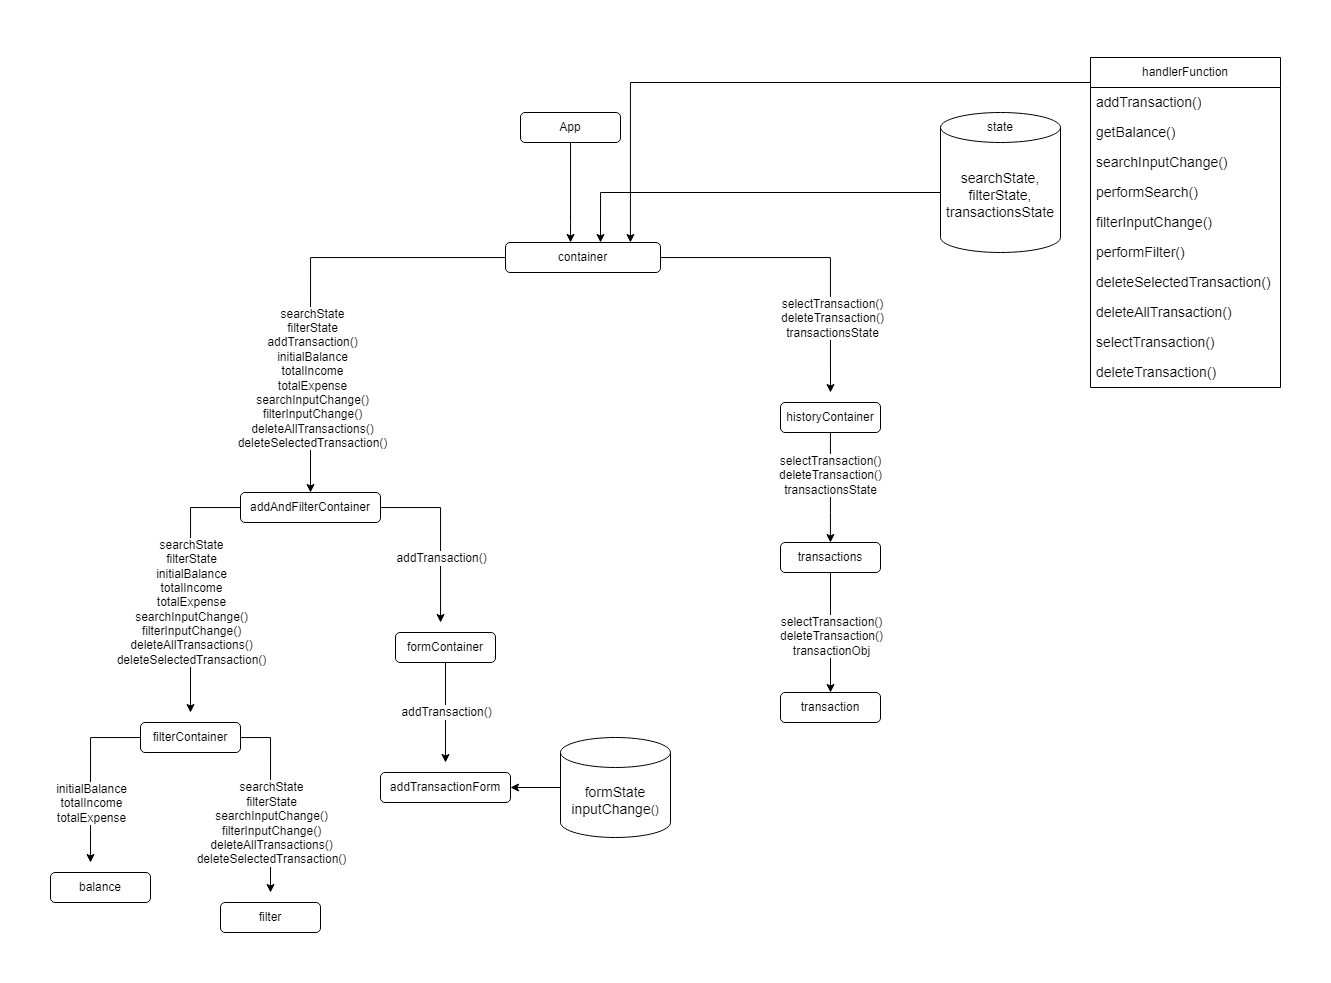

The diagram above was exported from draw.io. Its source (the exported page's mxGraphModel, read from the mxfile embedded in the PNG):
<mxGraphModel dx="1553" dy="896" grid="1" gridSize="10" guides="1" tooltips="1" connect="1" arrows="1" fold="1" page="1" pageScale="1" pageWidth="1400" pageHeight="850" math="0" shadow="0">
  <root>
    <mxCell id="0" />
    <mxCell id="1" parent="0" />
    <mxCell id="vJcMBubheiRncErneRqt-1" value="" style="edgeStyle=orthogonalEdgeStyle;rounded=0;orthogonalLoop=1;jettySize=auto;html=1;" edge="1" parent="1" source="vJcMBubheiRncErneRqt-2" target="vJcMBubheiRncErneRqt-5">
      <mxGeometry relative="1" as="geometry">
        <Array as="points">
          <mxPoint x="620" y="230" />
          <mxPoint x="620" y="230" />
        </Array>
      </mxGeometry>
    </mxCell>
    <mxCell id="vJcMBubheiRncErneRqt-2" value="App" style="rounded=1;whiteSpace=wrap;html=1;" vertex="1" parent="1">
      <mxGeometry x="570" y="120" width="100" height="30" as="geometry" />
    </mxCell>
    <mxCell id="vJcMBubheiRncErneRqt-3" style="edgeStyle=orthogonalEdgeStyle;rounded=0;orthogonalLoop=1;jettySize=auto;html=1;entryX=0.5;entryY=0;entryDx=0;entryDy=0;" edge="1" parent="1" source="vJcMBubheiRncErneRqt-5" target="vJcMBubheiRncErneRqt-10">
      <mxGeometry relative="1" as="geometry">
        <mxPoint x="360" y="330" as="targetPoint" />
        <Array as="points">
          <mxPoint x="360" y="265" />
        </Array>
      </mxGeometry>
    </mxCell>
    <mxCell id="vJcMBubheiRncErneRqt-57" value="&lt;font style=&quot;font-size: 12px;&quot;&gt;searchState&lt;br&gt;filterState&lt;br&gt;addTransaction()&lt;br&gt;initialBalance&lt;br&gt;totalIncome&lt;br&gt;totalExpense&lt;br&gt;searchInputChange()&lt;br&gt;filterInputChange()&lt;br&gt;deleteAllTransactions()&lt;br&gt;deleteSelectedTransaction()&lt;/font&gt;" style="edgeLabel;html=1;align=center;verticalAlign=middle;resizable=0;points=[];" vertex="1" connectable="0" parent="vJcMBubheiRncErneRqt-3">
      <mxGeometry x="0.4686" y="1" relative="1" as="geometry">
        <mxPoint as="offset" />
      </mxGeometry>
    </mxCell>
    <mxCell id="vJcMBubheiRncErneRqt-4" style="edgeStyle=orthogonalEdgeStyle;rounded=0;orthogonalLoop=1;jettySize=auto;html=1;" edge="1" parent="1" source="vJcMBubheiRncErneRqt-5">
      <mxGeometry relative="1" as="geometry">
        <mxPoint x="880" y="400" as="targetPoint" />
        <Array as="points">
          <mxPoint x="880" y="265" />
          <mxPoint x="880" y="330" />
        </Array>
      </mxGeometry>
    </mxCell>
    <mxCell id="9QfiAAQJUK-VNl67M-1G-3" value="&lt;font style=&quot;font-size: 12px;&quot;&gt;selectTransaction()&lt;br&gt;deleteTransaction()&lt;br&gt;transactionsState&lt;/font&gt;" style="edgeLabel;html=1;align=center;verticalAlign=middle;resizable=0;points=[];" vertex="1" connectable="0" parent="vJcMBubheiRncErneRqt-4">
      <mxGeometry x="0.5091" y="1" relative="1" as="geometry">
        <mxPoint as="offset" />
      </mxGeometry>
    </mxCell>
    <mxCell id="vJcMBubheiRncErneRqt-5" value="container" style="rounded=1;whiteSpace=wrap;html=1;" vertex="1" parent="1">
      <mxGeometry x="555" y="250" width="155" height="30" as="geometry" />
    </mxCell>
    <mxCell id="vJcMBubheiRncErneRqt-43" value="" style="edgeStyle=orthogonalEdgeStyle;rounded=0;orthogonalLoop=1;jettySize=auto;html=1;" edge="1" parent="1" source="vJcMBubheiRncErneRqt-7" target="vJcMBubheiRncErneRqt-20">
      <mxGeometry relative="1" as="geometry">
        <Array as="points">
          <mxPoint x="880" y="520" />
          <mxPoint x="880" y="520" />
        </Array>
      </mxGeometry>
    </mxCell>
    <mxCell id="9QfiAAQJUK-VNl67M-1G-2" value="&lt;font style=&quot;font-size: 12px;&quot;&gt;selectTransaction()&lt;br&gt;deleteTransaction()&lt;br&gt;transactionsState&lt;/font&gt;" style="edgeLabel;html=1;align=center;verticalAlign=middle;resizable=0;points=[];" vertex="1" connectable="0" parent="vJcMBubheiRncErneRqt-43">
      <mxGeometry x="-0.2364" y="-1" relative="1" as="geometry">
        <mxPoint as="offset" />
      </mxGeometry>
    </mxCell>
    <mxCell id="vJcMBubheiRncErneRqt-7" value="historyContainer" style="rounded=1;whiteSpace=wrap;html=1;" vertex="1" parent="1">
      <mxGeometry x="830" y="410" width="100" height="30" as="geometry" />
    </mxCell>
    <mxCell id="vJcMBubheiRncErneRqt-8" style="edgeStyle=orthogonalEdgeStyle;rounded=0;orthogonalLoop=1;jettySize=auto;html=1;" edge="1" parent="1" source="vJcMBubheiRncErneRqt-10">
      <mxGeometry relative="1" as="geometry">
        <mxPoint x="240" y="720" as="targetPoint" />
      </mxGeometry>
    </mxCell>
    <mxCell id="vJcMBubheiRncErneRqt-54" value="&lt;font style=&quot;font-size: 12px;&quot;&gt;searchState&lt;br&gt;filterState&lt;br&gt;initialBalance&lt;br&gt;totalIncome&lt;br&gt;totalExpense&lt;br&gt;searchInputChange()&lt;br&gt;filterInputChange()&lt;br&gt;deleteAllTransactions()&lt;br&gt;deleteSelectedTransaction()&lt;/font&gt;" style="edgeLabel;html=1;align=center;verticalAlign=middle;resizable=0;points=[];" vertex="1" connectable="0" parent="vJcMBubheiRncErneRqt-8">
      <mxGeometry x="0.0811" relative="1" as="geometry">
        <mxPoint y="7" as="offset" />
      </mxGeometry>
    </mxCell>
    <mxCell id="vJcMBubheiRncErneRqt-9" style="edgeStyle=orthogonalEdgeStyle;rounded=0;orthogonalLoop=1;jettySize=auto;html=1;" edge="1" parent="1" source="vJcMBubheiRncErneRqt-10">
      <mxGeometry relative="1" as="geometry">
        <mxPoint x="490" y="630" as="targetPoint" />
        <Array as="points">
          <mxPoint x="490" y="515" />
          <mxPoint x="490" y="630" />
        </Array>
      </mxGeometry>
    </mxCell>
    <mxCell id="vJcMBubheiRncErneRqt-56" value="&lt;font style=&quot;font-size: 12px;&quot;&gt;addTransaction()&lt;/font&gt;" style="edgeLabel;html=1;align=center;verticalAlign=middle;resizable=0;points=[];" vertex="1" connectable="0" parent="vJcMBubheiRncErneRqt-9">
      <mxGeometry x="0.6744" y="2" relative="1" as="geometry">
        <mxPoint x="-2" y="-37" as="offset" />
      </mxGeometry>
    </mxCell>
    <mxCell id="vJcMBubheiRncErneRqt-10" value="addAndFilterContainer" style="rounded=1;whiteSpace=wrap;html=1;" vertex="1" parent="1">
      <mxGeometry x="290" y="500" width="140" height="30" as="geometry" />
    </mxCell>
    <mxCell id="vJcMBubheiRncErneRqt-11" style="edgeStyle=orthogonalEdgeStyle;rounded=0;orthogonalLoop=1;jettySize=auto;html=1;" edge="1" parent="1" source="vJcMBubheiRncErneRqt-12">
      <mxGeometry relative="1" as="geometry">
        <mxPoint x="495" y="770" as="targetPoint" />
      </mxGeometry>
    </mxCell>
    <mxCell id="vJcMBubheiRncErneRqt-44" value="&lt;font style=&quot;font-size: 12px;&quot;&gt;addTransaction()&lt;/font&gt;" style="edgeLabel;html=1;align=center;verticalAlign=middle;resizable=0;points=[];" vertex="1" connectable="0" parent="vJcMBubheiRncErneRqt-11">
      <mxGeometry x="-0.24" y="-1" relative="1" as="geometry">
        <mxPoint x="1" y="12" as="offset" />
      </mxGeometry>
    </mxCell>
    <mxCell id="vJcMBubheiRncErneRqt-12" value="formContainer" style="rounded=1;whiteSpace=wrap;html=1;" vertex="1" parent="1">
      <mxGeometry x="445" y="640" width="100" height="30" as="geometry" />
    </mxCell>
    <mxCell id="vJcMBubheiRncErneRqt-13" style="edgeStyle=orthogonalEdgeStyle;rounded=0;orthogonalLoop=1;jettySize=auto;html=1;" edge="1" parent="1" source="vJcMBubheiRncErneRqt-15">
      <mxGeometry relative="1" as="geometry">
        <mxPoint x="140" y="870" as="targetPoint" />
      </mxGeometry>
    </mxCell>
    <mxCell id="vJcMBubheiRncErneRqt-45" value="&lt;font style=&quot;font-size: 12px;&quot;&gt;initialBalance&lt;br&gt;totalIncome&lt;br&gt;totalExpense&lt;/font&gt;" style="edgeLabel;html=1;align=center;verticalAlign=middle;resizable=0;points=[];" vertex="1" connectable="0" parent="vJcMBubheiRncErneRqt-13">
      <mxGeometry x="0.1543" relative="1" as="geometry">
        <mxPoint y="14" as="offset" />
      </mxGeometry>
    </mxCell>
    <mxCell id="vJcMBubheiRncErneRqt-14" style="edgeStyle=orthogonalEdgeStyle;rounded=0;orthogonalLoop=1;jettySize=auto;html=1;" edge="1" parent="1" source="vJcMBubheiRncErneRqt-15">
      <mxGeometry relative="1" as="geometry">
        <mxPoint x="320" y="900" as="targetPoint" />
      </mxGeometry>
    </mxCell>
    <mxCell id="vJcMBubheiRncErneRqt-46" value="&lt;font style=&quot;font-size: 12px;&quot;&gt;searchState&lt;br&gt;filterState&lt;br&gt;searchInputChange()&lt;br&gt;filterInputChange()&lt;br&gt;deleteAllTransactions()&lt;br&gt;deleteSelectedTransaction()&lt;/font&gt;" style="edgeLabel;html=1;align=center;verticalAlign=middle;resizable=0;points=[];" vertex="1" connectable="0" parent="vJcMBubheiRncErneRqt-14">
      <mxGeometry x="0.3806" y="1" relative="1" as="geometry">
        <mxPoint x="-1" y="-13" as="offset" />
      </mxGeometry>
    </mxCell>
    <mxCell id="vJcMBubheiRncErneRqt-15" value="filterContainer" style="rounded=1;whiteSpace=wrap;html=1;" vertex="1" parent="1">
      <mxGeometry x="190" y="730" width="100" height="30" as="geometry" />
    </mxCell>
    <mxCell id="vJcMBubheiRncErneRqt-16" value="filter" style="rounded=1;whiteSpace=wrap;html=1;" vertex="1" parent="1">
      <mxGeometry x="270" y="910" width="100" height="30" as="geometry" />
    </mxCell>
    <mxCell id="vJcMBubheiRncErneRqt-17" value="balance" style="rounded=1;whiteSpace=wrap;html=1;" vertex="1" parent="1">
      <mxGeometry x="100" y="880" width="100" height="30" as="geometry" />
    </mxCell>
    <mxCell id="vJcMBubheiRncErneRqt-18" value="addTransactionForm" style="rounded=1;whiteSpace=wrap;html=1;" vertex="1" parent="1">
      <mxGeometry x="430" y="780" width="130" height="30" as="geometry" />
    </mxCell>
    <mxCell id="vJcMBubheiRncErneRqt-42" value="" style="edgeStyle=orthogonalEdgeStyle;rounded=0;orthogonalLoop=1;jettySize=auto;html=1;" edge="1" parent="1" source="vJcMBubheiRncErneRqt-20" target="vJcMBubheiRncErneRqt-21">
      <mxGeometry relative="1" as="geometry" />
    </mxCell>
    <mxCell id="9QfiAAQJUK-VNl67M-1G-1" value="&lt;font style=&quot;font-size: 12px;&quot;&gt;selectTransaction()&lt;br&gt;deleteTransaction()&lt;br&gt;transactionObj&lt;/font&gt;" style="edgeLabel;html=1;align=center;verticalAlign=middle;resizable=0;points=[];" vertex="1" connectable="0" parent="vJcMBubheiRncErneRqt-42">
      <mxGeometry x="0.3333" y="2" relative="1" as="geometry">
        <mxPoint x="-2" y="-17" as="offset" />
      </mxGeometry>
    </mxCell>
    <mxCell id="vJcMBubheiRncErneRqt-20" value="transactions" style="rounded=1;whiteSpace=wrap;html=1;" vertex="1" parent="1">
      <mxGeometry x="830" y="550" width="100" height="30" as="geometry" />
    </mxCell>
    <mxCell id="vJcMBubheiRncErneRqt-21" value="transaction" style="rounded=1;whiteSpace=wrap;html=1;" vertex="1" parent="1">
      <mxGeometry x="830" y="700" width="100" height="30" as="geometry" />
    </mxCell>
    <mxCell id="9QfiAAQJUK-VNl67M-1G-9" style="edgeStyle=orthogonalEdgeStyle;rounded=0;orthogonalLoop=1;jettySize=auto;html=1;fontSize=14;" edge="1" parent="1" source="vJcMBubheiRncErneRqt-22">
      <mxGeometry relative="1" as="geometry">
        <mxPoint x="650" y="250" as="targetPoint" />
        <Array as="points">
          <mxPoint x="650" y="200" />
        </Array>
      </mxGeometry>
    </mxCell>
    <mxCell id="vJcMBubheiRncErneRqt-22" value="&lt;font style=&quot;font-size: 14px;&quot;&gt;searchState,&lt;br&gt;filterState,&lt;br&gt;transactionsState&lt;/font&gt;" style="shape=cylinder3;whiteSpace=wrap;html=1;boundedLbl=1;backgroundOutline=1;size=15;" vertex="1" parent="1">
      <mxGeometry x="990" y="120" width="120" height="140" as="geometry" />
    </mxCell>
    <mxCell id="vJcMBubheiRncErneRqt-23" value="state" style="text;html=1;strokeColor=none;fillColor=none;align=center;verticalAlign=middle;whiteSpace=wrap;rounded=0;" vertex="1" parent="1">
      <mxGeometry x="1020" y="120" width="60" height="30" as="geometry" />
    </mxCell>
    <mxCell id="9QfiAAQJUK-VNl67M-1G-11" style="edgeStyle=orthogonalEdgeStyle;rounded=0;orthogonalLoop=1;jettySize=auto;html=1;exitX=0;exitY=0;exitDx=0;exitDy=0;fontSize=14;entryX=0.806;entryY=0;entryDx=0;entryDy=0;entryPerimeter=0;" edge="1" parent="1" source="vJcMBubheiRncErneRqt-27" target="vJcMBubheiRncErneRqt-5">
      <mxGeometry relative="1" as="geometry">
        <mxPoint x="680" y="240" as="targetPoint" />
        <Array as="points">
          <mxPoint x="1140" y="90" />
          <mxPoint x="680" y="90" />
        </Array>
      </mxGeometry>
    </mxCell>
    <mxCell id="vJcMBubheiRncErneRqt-27" value="handlerFunction" style="swimlane;fontStyle=0;childLayout=stackLayout;horizontal=1;startSize=30;horizontalStack=0;resizeParent=1;resizeParentMax=0;resizeLast=0;collapsible=1;marginBottom=0;whiteSpace=wrap;html=1;" vertex="1" parent="1">
      <mxGeometry x="1140" y="65" width="190" height="330" as="geometry" />
    </mxCell>
    <mxCell id="vJcMBubheiRncErneRqt-31" value="&lt;font style=&quot;font-size: 14px;&quot;&gt;addTransaction()&lt;/font&gt;" style="text;strokeColor=none;fillColor=none;align=left;verticalAlign=middle;spacingLeft=4;spacingRight=4;overflow=hidden;points=[[0,0.5],[1,0.5]];portConstraint=eastwest;rotatable=0;whiteSpace=wrap;html=1;" vertex="1" parent="vJcMBubheiRncErneRqt-27">
      <mxGeometry y="30" width="190" height="30" as="geometry" />
    </mxCell>
    <mxCell id="vJcMBubheiRncErneRqt-41" value="&lt;font style=&quot;font-size: 14px;&quot;&gt;getBalance()&lt;/font&gt;" style="text;strokeColor=none;fillColor=none;align=left;verticalAlign=middle;spacingLeft=4;spacingRight=4;overflow=hidden;points=[[0,0.5],[1,0.5]];portConstraint=eastwest;rotatable=0;whiteSpace=wrap;html=1;" vertex="1" parent="vJcMBubheiRncErneRqt-27">
      <mxGeometry y="60" width="190" height="30" as="geometry" />
    </mxCell>
    <mxCell id="vJcMBubheiRncErneRqt-32" value="&lt;font style=&quot;font-size: 14px;&quot;&gt;searchInputChange()&lt;/font&gt;" style="text;strokeColor=none;fillColor=none;align=left;verticalAlign=middle;spacingLeft=4;spacingRight=4;overflow=hidden;points=[[0,0.5],[1,0.5]];portConstraint=eastwest;rotatable=0;whiteSpace=wrap;html=1;" vertex="1" parent="vJcMBubheiRncErneRqt-27">
      <mxGeometry y="90" width="190" height="30" as="geometry" />
    </mxCell>
    <mxCell id="vJcMBubheiRncErneRqt-33" value="&lt;font style=&quot;font-size: 14px;&quot;&gt;performSearch()&lt;/font&gt;" style="text;strokeColor=none;fillColor=none;align=left;verticalAlign=middle;spacingLeft=4;spacingRight=4;overflow=hidden;points=[[0,0.5],[1,0.5]];portConstraint=eastwest;rotatable=0;whiteSpace=wrap;html=1;" vertex="1" parent="vJcMBubheiRncErneRqt-27">
      <mxGeometry y="120" width="190" height="30" as="geometry" />
    </mxCell>
    <mxCell id="vJcMBubheiRncErneRqt-34" value="&lt;font style=&quot;font-size: 14px;&quot;&gt;filterInputChange()&lt;/font&gt;" style="text;strokeColor=none;fillColor=none;align=left;verticalAlign=middle;spacingLeft=4;spacingRight=4;overflow=hidden;points=[[0,0.5],[1,0.5]];portConstraint=eastwest;rotatable=0;whiteSpace=wrap;html=1;" vertex="1" parent="vJcMBubheiRncErneRqt-27">
      <mxGeometry y="150" width="190" height="30" as="geometry" />
    </mxCell>
    <mxCell id="vJcMBubheiRncErneRqt-35" value="&lt;font style=&quot;font-size: 14px;&quot;&gt;performFilter()&lt;/font&gt;" style="text;strokeColor=none;fillColor=none;align=left;verticalAlign=middle;spacingLeft=4;spacingRight=4;overflow=hidden;points=[[0,0.5],[1,0.5]];portConstraint=eastwest;rotatable=0;whiteSpace=wrap;html=1;" vertex="1" parent="vJcMBubheiRncErneRqt-27">
      <mxGeometry y="180" width="190" height="30" as="geometry" />
    </mxCell>
    <mxCell id="vJcMBubheiRncErneRqt-36" value="&lt;font style=&quot;font-size: 14px;&quot;&gt;deleteSelectedTransaction()&lt;/font&gt;" style="text;strokeColor=none;fillColor=none;align=left;verticalAlign=middle;spacingLeft=4;spacingRight=4;overflow=hidden;points=[[0,0.5],[1,0.5]];portConstraint=eastwest;rotatable=0;whiteSpace=wrap;html=1;" vertex="1" parent="vJcMBubheiRncErneRqt-27">
      <mxGeometry y="210" width="190" height="30" as="geometry" />
    </mxCell>
    <mxCell id="vJcMBubheiRncErneRqt-37" value="&lt;font style=&quot;font-size: 14px;&quot;&gt;deleteAllTransaction()&lt;/font&gt;" style="text;strokeColor=none;fillColor=none;align=left;verticalAlign=middle;spacingLeft=4;spacingRight=4;overflow=hidden;points=[[0,0.5],[1,0.5]];portConstraint=eastwest;rotatable=0;whiteSpace=wrap;html=1;" vertex="1" parent="vJcMBubheiRncErneRqt-27">
      <mxGeometry y="240" width="190" height="30" as="geometry" />
    </mxCell>
    <mxCell id="vJcMBubheiRncErneRqt-38" value="&lt;font style=&quot;font-size: 14px;&quot;&gt;selectTransaction()&lt;/font&gt;" style="text;strokeColor=none;fillColor=none;align=left;verticalAlign=middle;spacingLeft=4;spacingRight=4;overflow=hidden;points=[[0,0.5],[1,0.5]];portConstraint=eastwest;rotatable=0;whiteSpace=wrap;html=1;" vertex="1" parent="vJcMBubheiRncErneRqt-27">
      <mxGeometry y="270" width="190" height="30" as="geometry" />
    </mxCell>
    <mxCell id="vJcMBubheiRncErneRqt-39" value="&lt;font style=&quot;font-size: 14px;&quot;&gt;deleteTransaction()&lt;/font&gt;" style="text;strokeColor=none;fillColor=none;align=left;verticalAlign=middle;spacingLeft=4;spacingRight=4;overflow=hidden;points=[[0,0.5],[1,0.5]];portConstraint=eastwest;rotatable=0;whiteSpace=wrap;html=1;" vertex="1" parent="vJcMBubheiRncErneRqt-27">
      <mxGeometry y="300" width="190" height="30" as="geometry" />
    </mxCell>
    <mxCell id="dB-gs0CEcsv2r9RYmPpU-2" value="" style="edgeStyle=orthogonalEdgeStyle;rounded=0;orthogonalLoop=1;jettySize=auto;html=1;fontSize=14;" edge="1" parent="1" source="dB-gs0CEcsv2r9RYmPpU-1" target="vJcMBubheiRncErneRqt-18">
      <mxGeometry relative="1" as="geometry" />
    </mxCell>
    <mxCell id="dB-gs0CEcsv2r9RYmPpU-1" value="&lt;span style=&quot;font-size: 14px;&quot;&gt;formState&lt;br&gt;&lt;/span&gt;&lt;font style=&quot;font-size: 14px;&quot;&gt;inputChange&lt;/font&gt;()" style="shape=cylinder3;whiteSpace=wrap;html=1;boundedLbl=1;backgroundOutline=1;size=15;" vertex="1" parent="1">
      <mxGeometry x="610" y="745" width="110" height="100" as="geometry" />
    </mxCell>
  </root>
</mxGraphModel>